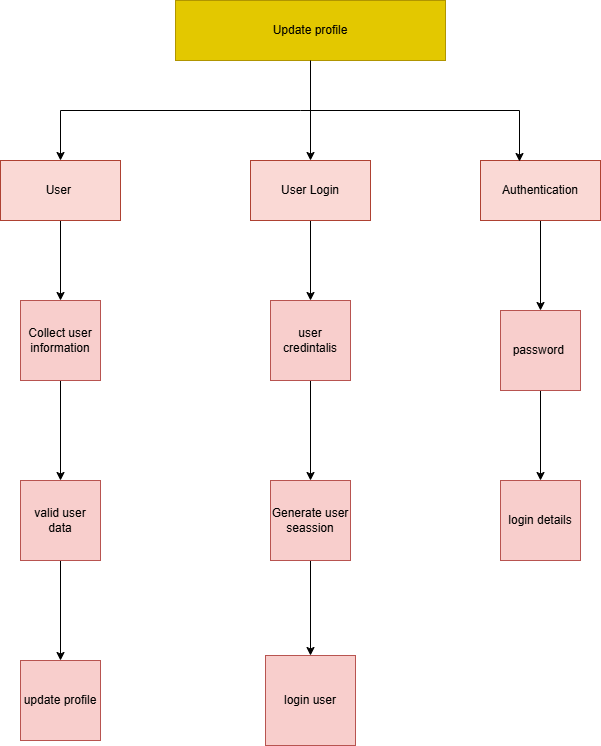

The diagram above was exported from draw.io. Its source (the exported page's mxGraphModel, read from the mxfile embedded in the PNG):
<mxGraphModel dx="1120" dy="468" grid="1" gridSize="10" guides="1" tooltips="1" connect="1" arrows="1" fold="1" page="1" pageScale="1" pageWidth="850" pageHeight="1100" math="0" shadow="0">
  <root>
    <mxCell id="0" />
    <mxCell id="1" parent="0" />
    <mxCell id="HLnkmK-otYe_npxxPQ6F-1" value="" style="edgeStyle=orthogonalEdgeStyle;rounded=0;orthogonalLoop=1;jettySize=auto;html=1;" parent="1" source="HLnkmK-otYe_npxxPQ6F-2" target="HLnkmK-otYe_npxxPQ6F-4" edge="1">
      <mxGeometry relative="1" as="geometry" />
    </mxCell>
    <mxCell id="HLnkmK-otYe_npxxPQ6F-2" value="Update profile" style="html=1;whiteSpace=wrap;fillColor=#e3c800;strokeColor=#B09500;fontColor=#000000;" parent="1" vertex="1">
      <mxGeometry x="275" y="60" width="270" height="60" as="geometry" />
    </mxCell>
    <mxCell id="HLnkmK-otYe_npxxPQ6F-18" value="" style="edgeStyle=orthogonalEdgeStyle;rounded=0;orthogonalLoop=1;jettySize=auto;html=1;elbow=vertical;" parent="1" source="HLnkmK-otYe_npxxPQ6F-3" target="HLnkmK-otYe_npxxPQ6F-15" edge="1">
      <mxGeometry relative="1" as="geometry" />
    </mxCell>
    <mxCell id="HLnkmK-otYe_npxxPQ6F-3" value="User&amp;nbsp;" style="rounded=0;whiteSpace=wrap;html=1;fillColor=#fad9d5;strokeColor=#ae4132;" parent="1" vertex="1">
      <mxGeometry x="100" y="220" width="120" height="60" as="geometry" />
    </mxCell>
    <mxCell id="HLnkmK-otYe_npxxPQ6F-24" value="" style="edgeStyle=orthogonalEdgeStyle;rounded=0;orthogonalLoop=1;jettySize=auto;html=1;elbow=vertical;" parent="1" source="HLnkmK-otYe_npxxPQ6F-4" target="HLnkmK-otYe_npxxPQ6F-21" edge="1">
      <mxGeometry relative="1" as="geometry" />
    </mxCell>
    <mxCell id="HLnkmK-otYe_npxxPQ6F-4" value="User Login" style="rounded=0;whiteSpace=wrap;html=1;fillColor=#fad9d5;strokeColor=#ae4132;" parent="1" vertex="1">
      <mxGeometry x="350" y="220" width="120" height="60" as="geometry" />
    </mxCell>
    <mxCell id="HLnkmK-otYe_npxxPQ6F-30" value="" style="edgeStyle=orthogonalEdgeStyle;rounded=0;orthogonalLoop=1;jettySize=auto;html=1;elbow=vertical;" parent="1" source="HLnkmK-otYe_npxxPQ6F-5" target="HLnkmK-otYe_npxxPQ6F-27" edge="1">
      <mxGeometry relative="1" as="geometry" />
    </mxCell>
    <mxCell id="HLnkmK-otYe_npxxPQ6F-5" value="Authentication" style="rounded=0;whiteSpace=wrap;html=1;fillColor=#fad9d5;strokeColor=#ae4132;" parent="1" vertex="1">
      <mxGeometry x="580" y="220" width="120" height="60" as="geometry" />
    </mxCell>
    <mxCell id="HLnkmK-otYe_npxxPQ6F-6" style="edgeStyle=orthogonalEdgeStyle;rounded=0;orthogonalLoop=1;jettySize=auto;html=1;exitX=0.5;exitY=1;exitDx=0;exitDy=0;entryX=0.325;entryY=0.017;entryDx=0;entryDy=0;entryPerimeter=0;" parent="1" source="HLnkmK-otYe_npxxPQ6F-2" target="HLnkmK-otYe_npxxPQ6F-5" edge="1">
      <mxGeometry relative="1" as="geometry" />
    </mxCell>
    <mxCell id="HLnkmK-otYe_npxxPQ6F-12" value="" style="endArrow=none;html=1;rounded=0;elbow=vertical;" parent="1" edge="1">
      <mxGeometry width="50" height="50" relative="1" as="geometry">
        <mxPoint x="160" y="170" as="sourcePoint" />
        <mxPoint x="410" y="170" as="targetPoint" />
        <Array as="points">
          <mxPoint x="400" y="170" />
        </Array>
      </mxGeometry>
    </mxCell>
    <mxCell id="HLnkmK-otYe_npxxPQ6F-14" value="" style="endArrow=classic;html=1;rounded=0;elbow=vertical;" parent="1" target="HLnkmK-otYe_npxxPQ6F-3" edge="1">
      <mxGeometry width="50" height="50" relative="1" as="geometry">
        <mxPoint x="160" y="170" as="sourcePoint" />
        <mxPoint x="240" y="220" as="targetPoint" />
      </mxGeometry>
    </mxCell>
    <mxCell id="HLnkmK-otYe_npxxPQ6F-19" value="" style="edgeStyle=orthogonalEdgeStyle;rounded=0;orthogonalLoop=1;jettySize=auto;html=1;elbow=vertical;" parent="1" source="HLnkmK-otYe_npxxPQ6F-15" target="HLnkmK-otYe_npxxPQ6F-16" edge="1">
      <mxGeometry relative="1" as="geometry" />
    </mxCell>
    <mxCell id="HLnkmK-otYe_npxxPQ6F-15" value="Collect user information" style="whiteSpace=wrap;html=1;aspect=fixed;fillColor=#f8cecc;strokeColor=#b85450;" parent="1" vertex="1">
      <mxGeometry x="120" y="360" width="80" height="80" as="geometry" />
    </mxCell>
    <mxCell id="HLnkmK-otYe_npxxPQ6F-20" value="" style="edgeStyle=orthogonalEdgeStyle;rounded=0;orthogonalLoop=1;jettySize=auto;html=1;elbow=vertical;" parent="1" source="HLnkmK-otYe_npxxPQ6F-16" target="HLnkmK-otYe_npxxPQ6F-17" edge="1">
      <mxGeometry relative="1" as="geometry" />
    </mxCell>
    <mxCell id="HLnkmK-otYe_npxxPQ6F-16" value="valid user data" style="whiteSpace=wrap;html=1;aspect=fixed;fillColor=#f8cecc;strokeColor=#b85450;" parent="1" vertex="1">
      <mxGeometry x="120" y="540" width="80" height="80" as="geometry" />
    </mxCell>
    <mxCell id="HLnkmK-otYe_npxxPQ6F-17" value="update profile" style="whiteSpace=wrap;html=1;aspect=fixed;fillColor=#f8cecc;strokeColor=#b85450;" parent="1" vertex="1">
      <mxGeometry x="120" y="720" width="80" height="80" as="geometry" />
    </mxCell>
    <mxCell id="HLnkmK-otYe_npxxPQ6F-25" value="" style="edgeStyle=orthogonalEdgeStyle;rounded=0;orthogonalLoop=1;jettySize=auto;html=1;elbow=vertical;" parent="1" source="HLnkmK-otYe_npxxPQ6F-21" target="HLnkmK-otYe_npxxPQ6F-22" edge="1">
      <mxGeometry relative="1" as="geometry" />
    </mxCell>
    <mxCell id="HLnkmK-otYe_npxxPQ6F-21" value="user credintalis" style="whiteSpace=wrap;html=1;aspect=fixed;fillColor=#f8cecc;strokeColor=#b85450;" parent="1" vertex="1">
      <mxGeometry x="370" y="360" width="80" height="80" as="geometry" />
    </mxCell>
    <mxCell id="HLnkmK-otYe_npxxPQ6F-26" value="" style="edgeStyle=orthogonalEdgeStyle;rounded=0;orthogonalLoop=1;jettySize=auto;html=1;elbow=vertical;" parent="1" source="HLnkmK-otYe_npxxPQ6F-22" target="HLnkmK-otYe_npxxPQ6F-23" edge="1">
      <mxGeometry relative="1" as="geometry" />
    </mxCell>
    <mxCell id="HLnkmK-otYe_npxxPQ6F-22" value="Generate user seassion" style="whiteSpace=wrap;html=1;aspect=fixed;fillColor=#f8cecc;strokeColor=#b85450;" parent="1" vertex="1">
      <mxGeometry x="370" y="540" width="80" height="80" as="geometry" />
    </mxCell>
    <mxCell id="HLnkmK-otYe_npxxPQ6F-23" value="login user" style="whiteSpace=wrap;html=1;aspect=fixed;fillColor=#f8cecc;strokeColor=#b85450;" parent="1" vertex="1">
      <mxGeometry x="365" y="715" width="90" height="90" as="geometry" />
    </mxCell>
    <mxCell id="HLnkmK-otYe_npxxPQ6F-29" value="" style="edgeStyle=orthogonalEdgeStyle;rounded=0;orthogonalLoop=1;jettySize=auto;html=1;elbow=vertical;" parent="1" source="HLnkmK-otYe_npxxPQ6F-27" target="HLnkmK-otYe_npxxPQ6F-28" edge="1">
      <mxGeometry relative="1" as="geometry" />
    </mxCell>
    <mxCell id="HLnkmK-otYe_npxxPQ6F-27" value="password&amp;nbsp;" style="whiteSpace=wrap;html=1;aspect=fixed;fillColor=#f8cecc;strokeColor=#b85450;" parent="1" vertex="1">
      <mxGeometry x="600" y="370" width="80" height="80" as="geometry" />
    </mxCell>
    <mxCell id="HLnkmK-otYe_npxxPQ6F-28" value="login details" style="whiteSpace=wrap;html=1;aspect=fixed;fillColor=#f8cecc;strokeColor=#b85450;" parent="1" vertex="1">
      <mxGeometry x="600" y="540" width="80" height="80" as="geometry" />
    </mxCell>
  </root>
</mxGraphModel>